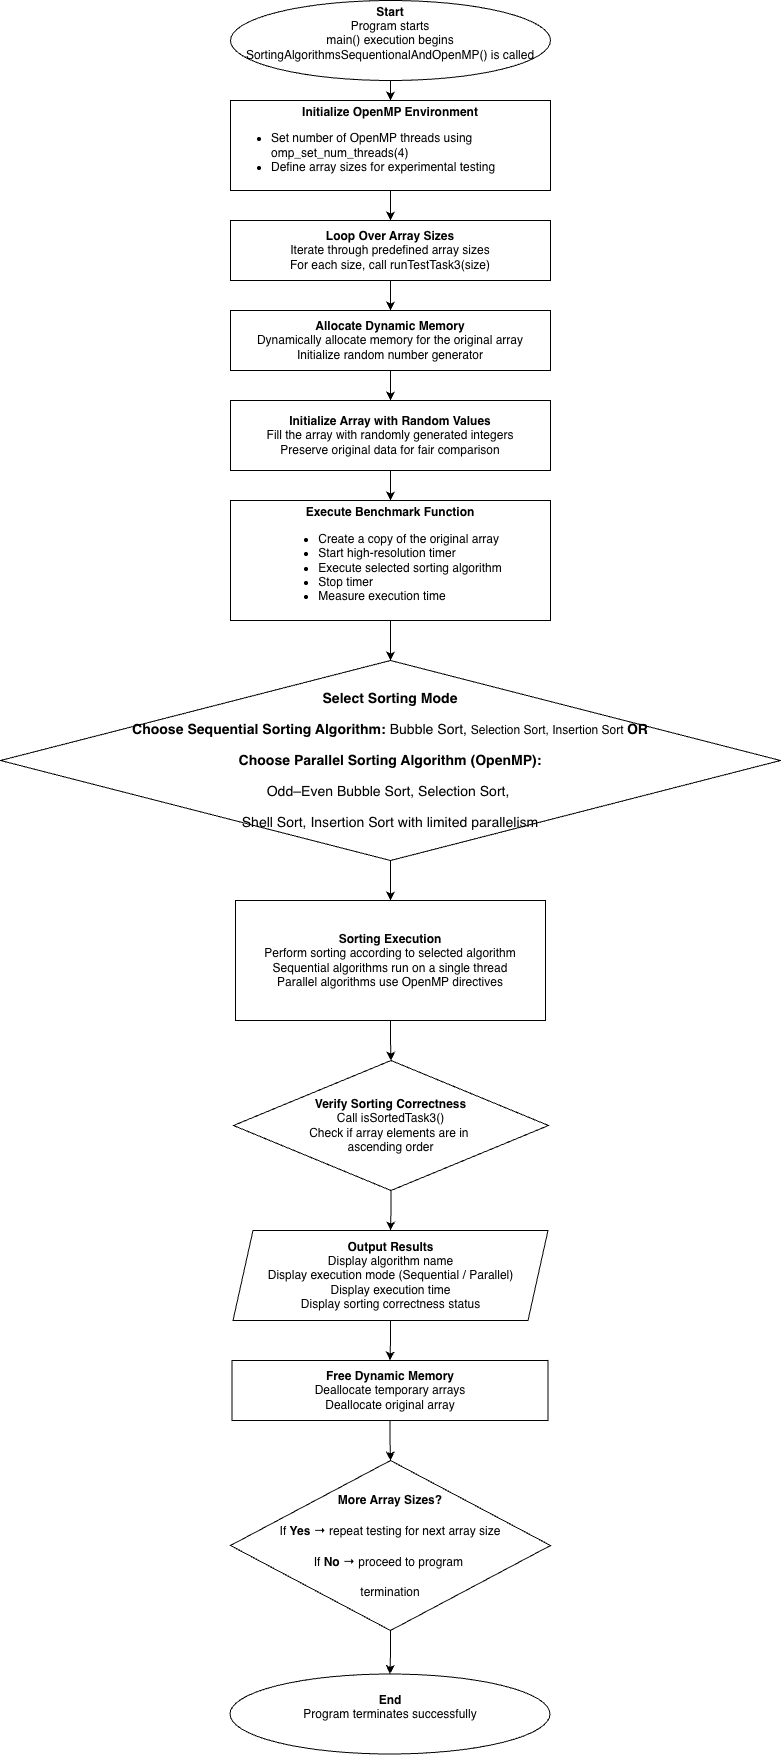

The diagram above was exported from draw.io. Its source (the exported page's mxGraphModel, read from the mxfile embedded in the PNG):
<mxGraphModel dx="934" dy="496" grid="1" gridSize="10" guides="1" tooltips="1" connect="1" arrows="1" fold="1" page="1" pageScale="1" pageWidth="827" pageHeight="1169" math="0" shadow="0">
  <root>
    <mxCell id="0" />
    <mxCell id="1" parent="0" />
    <mxCell id="5UP-cM_rbVk_qtq-t_Lh-22" edge="1" parent="1" source="5UP-cM_rbVk_qtq-t_Lh-23" style="edgeStyle=orthogonalEdgeStyle;rounded=0;orthogonalLoop=1;jettySize=auto;html=1;fontFamily=Helvetica;" target="5UP-cM_rbVk_qtq-t_Lh-25" value="">
      <mxGeometry relative="1" as="geometry" />
    </mxCell>
    <mxCell id="5UP-cM_rbVk_qtq-t_Lh-23" parent="1" style="ellipse;whiteSpace=wrap;html=1;fontFamily=Helvetica;" value="&lt;div&gt;&lt;b&gt;Start&lt;/b&gt;&lt;/div&gt;&lt;div&gt;Program starts&lt;/div&gt;&lt;div&gt;main() execution begins&lt;/div&gt;&lt;div&gt;SortingAlgorithmsSequentionalAndOpenMP() is called&lt;/div&gt;&lt;div&gt;&lt;br&gt;&lt;/div&gt;" vertex="1">
      <mxGeometry height="80" width="320" x="280" y="80" as="geometry" />
    </mxCell>
    <mxCell id="5UP-cM_rbVk_qtq-t_Lh-24" edge="1" parent="1" source="5UP-cM_rbVk_qtq-t_Lh-25" style="edgeStyle=orthogonalEdgeStyle;rounded=0;orthogonalLoop=1;jettySize=auto;html=1;fontFamily=Helvetica;" target="5UP-cM_rbVk_qtq-t_Lh-27" value="">
      <mxGeometry relative="1" as="geometry" />
    </mxCell>
    <mxCell id="5UP-cM_rbVk_qtq-t_Lh-25" parent="1" style="rounded=0;whiteSpace=wrap;html=1;fontFamily=Helvetica;" value="&lt;div&gt;&lt;b&gt;Initialize OpenMP Environment&lt;/b&gt;&lt;/div&gt;&lt;div style=&quot;text-align: left;&quot;&gt;&lt;ul&gt;&lt;li&gt;Set number of OpenMP threads using omp_set_num_threads(4)&lt;/li&gt;&lt;li&gt;Define array sizes for experimental testing&lt;/li&gt;&lt;/ul&gt;&lt;/div&gt;" vertex="1">
      <mxGeometry height="90" width="320" x="280" y="180" as="geometry" />
    </mxCell>
    <mxCell id="5UP-cM_rbVk_qtq-t_Lh-26" edge="1" parent="1" source="5UP-cM_rbVk_qtq-t_Lh-27" style="edgeStyle=orthogonalEdgeStyle;rounded=0;orthogonalLoop=1;jettySize=auto;html=1;fontFamily=Helvetica;" target="5UP-cM_rbVk_qtq-t_Lh-29" value="">
      <mxGeometry relative="1" as="geometry" />
    </mxCell>
    <mxCell id="5UP-cM_rbVk_qtq-t_Lh-27" parent="1" style="rounded=0;whiteSpace=wrap;html=1;fontFamily=Helvetica;" value="&lt;div&gt;&lt;b&gt;Loop Over Array Sizes&lt;/b&gt;&lt;/div&gt;&lt;div&gt;&lt;div&gt;Iterate through predefined array sizes&lt;/div&gt;&lt;div&gt;For each size, call runTestTask3(size)&lt;/div&gt;&lt;/div&gt;" vertex="1">
      <mxGeometry height="60" width="320" x="280" y="300" as="geometry" />
    </mxCell>
    <mxCell id="5UP-cM_rbVk_qtq-t_Lh-28" edge="1" parent="1" source="5UP-cM_rbVk_qtq-t_Lh-29" style="edgeStyle=orthogonalEdgeStyle;rounded=0;orthogonalLoop=1;jettySize=auto;html=1;fontFamily=Helvetica;" target="5UP-cM_rbVk_qtq-t_Lh-31" value="">
      <mxGeometry relative="1" as="geometry" />
    </mxCell>
    <mxCell id="5UP-cM_rbVk_qtq-t_Lh-29" parent="1" style="rounded=0;whiteSpace=wrap;html=1;fontFamily=Helvetica;" value="&lt;div&gt;&lt;b&gt;Allocate Dynamic Memory&lt;/b&gt;&lt;/div&gt;&lt;div&gt;&lt;div&gt;Dynamically allocate memory for the original array&lt;/div&gt;&lt;div&gt;Initialize random number generator&lt;/div&gt;&lt;/div&gt;" vertex="1">
      <mxGeometry height="60" width="320" x="280" y="390" as="geometry" />
    </mxCell>
    <mxCell id="5UP-cM_rbVk_qtq-t_Lh-30" edge="1" parent="1" source="5UP-cM_rbVk_qtq-t_Lh-31" style="edgeStyle=orthogonalEdgeStyle;rounded=0;orthogonalLoop=1;jettySize=auto;html=1;fontFamily=Helvetica;" target="5UP-cM_rbVk_qtq-t_Lh-33" value="">
      <mxGeometry relative="1" as="geometry" />
    </mxCell>
    <mxCell id="5UP-cM_rbVk_qtq-t_Lh-31" parent="1" style="rounded=0;whiteSpace=wrap;html=1;align=center;fontFamily=Helvetica;" value="&lt;div style=&quot;&quot;&gt;&lt;b&gt;Initialize Array with Random Values&lt;/b&gt;&lt;/div&gt;&lt;div style=&quot;&quot;&gt;Fill the array with randomly generated integers&lt;/div&gt;&lt;div style=&quot;&quot;&gt;Preserve original data for fair comparison&lt;/div&gt;" vertex="1">
      <mxGeometry height="70" width="320" x="280" y="480" as="geometry" />
    </mxCell>
    <mxCell id="5UP-cM_rbVk_qtq-t_Lh-32" edge="1" parent="1" source="5UP-cM_rbVk_qtq-t_Lh-33" style="edgeStyle=orthogonalEdgeStyle;rounded=0;orthogonalLoop=1;jettySize=auto;html=1;fontFamily=Helvetica;" target="5UP-cM_rbVk_qtq-t_Lh-35" value="">
      <mxGeometry relative="1" as="geometry" />
    </mxCell>
    <mxCell id="5UP-cM_rbVk_qtq-t_Lh-33" parent="1" style="rounded=0;whiteSpace=wrap;html=1;fontFamily=Helvetica;" value="&lt;div&gt;&lt;b&gt;Execute Benchmark Function&lt;/b&gt;&lt;/div&gt;&lt;div style=&quot;text-align: left;&quot;&gt;&lt;ul&gt;&lt;li&gt;Create a copy of the original array&lt;/li&gt;&lt;li&gt;Start high-resolution timer&lt;/li&gt;&lt;li&gt;Execute selected sorting algorithm&lt;/li&gt;&lt;li&gt;Stop timer&lt;/li&gt;&lt;li&gt;Measure execution time&lt;/li&gt;&lt;/ul&gt;&lt;/div&gt;" vertex="1">
      <mxGeometry height="120" width="320" x="280" y="580" as="geometry" />
    </mxCell>
    <mxCell id="5UP-cM_rbVk_qtq-t_Lh-43" edge="1" parent="1" source="5UP-cM_rbVk_qtq-t_Lh-35" style="edgeStyle=orthogonalEdgeStyle;rounded=0;orthogonalLoop=1;jettySize=auto;html=1;" target="5UP-cM_rbVk_qtq-t_Lh-37" value="">
      <mxGeometry relative="1" as="geometry" />
    </mxCell>
    <mxCell id="5UP-cM_rbVk_qtq-t_Lh-35" parent="1" style="rhombus;whiteSpace=wrap;html=1;fontFamily=Helvetica;" value="&lt;h3 data-start=&quot;1229&quot; data-end=&quot;1272&quot;&gt;&lt;span style=&quot;font-size: 14.04px;&quot;&gt;Select Sorting Mode&lt;/span&gt;&lt;/h3&gt;&lt;h3 data-start=&quot;1229&quot; data-end=&quot;1272&quot;&gt;&lt;span style=&quot;font-size: 14.04px;&quot;&gt;Choose Sequential Sorting Algorithm:&amp;nbsp;&lt;/span&gt;&lt;span style=&quot;background-color: transparent; color: light-dark(rgb(0, 0, 0), rgb(255, 255, 255)); font-weight: normal;&quot;&gt;Bubble Sort,&amp;nbsp;&lt;/span&gt;&lt;span style=&quot;background-color: transparent; color: light-dark(rgb(0, 0, 0), rgb(255, 255, 255)); font-size: 12px; font-weight: normal;&quot;&gt;Selection Sort,&amp;nbsp;&lt;/span&gt;&lt;span style=&quot;background-color: transparent; color: light-dark(rgb(0, 0, 0), rgb(255, 255, 255)); font-size: 12px; font-weight: normal;&quot;&gt;Insertion Sort&amp;nbsp;&lt;/span&gt;&lt;span style=&quot;background-color: transparent; color: light-dark(rgb(0, 0, 0), rgb(255, 255, 255));&quot;&gt;OR&lt;/span&gt;&lt;/h3&gt;&lt;h3 data-start=&quot;1229&quot; data-end=&quot;1272&quot;&gt;&lt;span style=&quot;font-size: 14.04px;&quot;&gt;Choose Parallel Sorting Algorithm (OpenMP):&lt;/span&gt;&lt;/h3&gt;&lt;h3 data-start=&quot;1229&quot; data-end=&quot;1272&quot;&gt;&lt;span style=&quot;font-weight: normal;&quot;&gt;&lt;span style=&quot;font-size: 14.04px;&quot;&gt;Odd–Even Bubble Sort,&amp;nbsp;&lt;/span&gt;&lt;span style=&quot;background-color: transparent; color: light-dark(rgb(0, 0, 0), rgb(255, 255, 255));&quot;&gt;Selection Sort,&amp;nbsp;&lt;/span&gt;&lt;/span&gt;&lt;/h3&gt;&lt;h3 data-start=&quot;1229&quot; data-end=&quot;1272&quot;&gt;&lt;span style=&quot;font-weight: normal;&quot;&gt;&lt;span style=&quot;background-color: transparent; color: light-dark(rgb(0, 0, 0), rgb(255, 255, 255));&quot;&gt;Shell Sort,&amp;nbsp;&lt;/span&gt;&lt;span style=&quot;background-color: transparent; color: light-dark(rgb(0, 0, 0), rgb(255, 255, 255));&quot;&gt;Insertion Sort with limited parallelism&lt;/span&gt;&lt;/span&gt;&lt;/h3&gt;" vertex="1">
      <mxGeometry height="200" width="780" x="50" y="740" as="geometry" />
    </mxCell>
    <mxCell id="5UP-cM_rbVk_qtq-t_Lh-45" edge="1" parent="1" source="5UP-cM_rbVk_qtq-t_Lh-37" style="edgeStyle=orthogonalEdgeStyle;rounded=0;orthogonalLoop=1;jettySize=auto;html=1;" target="5UP-cM_rbVk_qtq-t_Lh-44" value="">
      <mxGeometry relative="1" as="geometry" />
    </mxCell>
    <mxCell id="5UP-cM_rbVk_qtq-t_Lh-37" parent="1" style="rounded=0;whiteSpace=wrap;html=1;fontFamily=Helvetica;" value="&lt;div style=&quot;&quot;&gt;&lt;div&gt;&lt;b&gt;Sorting Execution&lt;/b&gt;&lt;/div&gt;&lt;div&gt;Perform sorting according to selected algorithm&lt;/div&gt;&lt;div&gt;Sequential algorithms run on a single thread&lt;/div&gt;&lt;div&gt;Parallel algorithms use OpenMP directives&lt;/div&gt;&lt;/div&gt;" vertex="1">
      <mxGeometry height="120" width="310" x="285" y="980" as="geometry" />
    </mxCell>
    <mxCell id="5UP-cM_rbVk_qtq-t_Lh-38" parent="1" style="ellipse;whiteSpace=wrap;html=1;fontFamily=Helvetica;" value="&lt;div&gt;&lt;b&gt;End&lt;/b&gt;&lt;/div&gt;&lt;div&gt;Program terminates successfully&lt;/div&gt;&lt;div&gt;&lt;br&gt;&lt;/div&gt;" vertex="1">
      <mxGeometry height="80" width="320" x="279.5" y="1753.5" as="geometry" />
    </mxCell>
    <mxCell id="5UP-cM_rbVk_qtq-t_Lh-50" edge="1" parent="1" source="5UP-cM_rbVk_qtq-t_Lh-42" style="edgeStyle=orthogonalEdgeStyle;rounded=0;orthogonalLoop=1;jettySize=auto;html=1;" target="5UP-cM_rbVk_qtq-t_Lh-49" value="">
      <mxGeometry relative="1" as="geometry" />
    </mxCell>
    <mxCell id="5UP-cM_rbVk_qtq-t_Lh-42" parent="1" style="rounded=0;whiteSpace=wrap;html=1;fontFamily=Helvetica;" value="&lt;div&gt;&lt;b&gt;Free Dynamic Memory&lt;/b&gt;&lt;/div&gt;&lt;div&gt;Deallocate temporary arrays&lt;/div&gt;&lt;div&gt;Deallocate original array&lt;/div&gt;" vertex="1">
      <mxGeometry height="60" width="316" x="281.5" y="1440" as="geometry" />
    </mxCell>
    <mxCell id="5UP-cM_rbVk_qtq-t_Lh-47" edge="1" parent="1" source="5UP-cM_rbVk_qtq-t_Lh-44" style="edgeStyle=orthogonalEdgeStyle;rounded=0;orthogonalLoop=1;jettySize=auto;html=1;" target="5UP-cM_rbVk_qtq-t_Lh-46" value="">
      <mxGeometry relative="1" as="geometry" />
    </mxCell>
    <mxCell id="5UP-cM_rbVk_qtq-t_Lh-44" parent="1" style="rhombus;whiteSpace=wrap;html=1;" value="&lt;div&gt;&lt;b&gt;Verify Sorting Correctness&lt;/b&gt;&lt;/div&gt;&lt;div&gt;Call isSortedTask3()&lt;/div&gt;&lt;div&gt;Check if array elements are in&amp;nbsp;&lt;/div&gt;&lt;div&gt;ascending order&lt;/div&gt;" vertex="1">
      <mxGeometry height="130" width="315" x="283" y="1140" as="geometry" />
    </mxCell>
    <mxCell id="5UP-cM_rbVk_qtq-t_Lh-48" edge="1" parent="1" source="5UP-cM_rbVk_qtq-t_Lh-46" style="edgeStyle=orthogonalEdgeStyle;rounded=0;orthogonalLoop=1;jettySize=auto;html=1;" target="5UP-cM_rbVk_qtq-t_Lh-42" value="">
      <mxGeometry relative="1" as="geometry" />
    </mxCell>
    <mxCell id="5UP-cM_rbVk_qtq-t_Lh-46" parent="1" style="shape=parallelogram;perimeter=parallelogramPerimeter;whiteSpace=wrap;html=1;fixedSize=1;" value="&lt;div&gt;&lt;b&gt;Output Results&lt;/b&gt;&lt;/div&gt;&lt;div&gt;Display algorithm name&lt;/div&gt;&lt;div&gt;Display execution mode (Sequential / Parallel)&lt;/div&gt;&lt;div&gt;Display execution time&lt;/div&gt;&lt;div&gt;Display sorting correctness status&lt;/div&gt;" vertex="1">
      <mxGeometry height="90" width="315" x="282.5" y="1310" as="geometry" />
    </mxCell>
    <mxCell id="5UP-cM_rbVk_qtq-t_Lh-51" edge="1" parent="1" source="5UP-cM_rbVk_qtq-t_Lh-49" style="edgeStyle=orthogonalEdgeStyle;rounded=0;orthogonalLoop=1;jettySize=auto;html=1;" target="5UP-cM_rbVk_qtq-t_Lh-38" value="">
      <mxGeometry relative="1" as="geometry" />
    </mxCell>
    <mxCell id="5UP-cM_rbVk_qtq-t_Lh-49" parent="1" style="rhombus;whiteSpace=wrap;html=1;" value="&lt;h3 data-start=&quot;2291&quot; data-end=&quot;2326&quot;&gt;&lt;strong data-start=&quot;2295&quot; data-end=&quot;2326&quot;&gt;&lt;font face=&quot;Helvetica&quot; style=&quot;font-size: 12px;&quot;&gt;More Array Sizes?&lt;/font&gt;&lt;/strong&gt;&lt;/h3&gt;&lt;h3 data-start=&quot;2291&quot; data-end=&quot;2326&quot;&gt;&lt;font face=&quot;Helvetica&quot; style=&quot;font-size: 12px;&quot;&gt;&lt;span style=&quot;background-color: transparent; color: light-dark(rgb(0, 0, 0), rgb(255, 255, 255)); font-weight: normal;&quot;&gt;If &lt;/span&gt;&lt;strong data-start=&quot;2333&quot; data-end=&quot;2340&quot; style=&quot;background-color: transparent; color: light-dark(rgb(0, 0, 0), rgb(255, 255, 255));&quot;&gt;Yes&lt;/strong&gt;&lt;span style=&quot;background-color: transparent; color: light-dark(rgb(0, 0, 0), rgb(255, 255, 255)); font-weight: normal;&quot;&gt; → repeat testing for next array size&lt;/span&gt;&lt;/font&gt;&lt;/h3&gt;&lt;h3 data-start=&quot;2291&quot; data-end=&quot;2326&quot;&gt;&lt;font face=&quot;Helvetica&quot; style=&quot;font-size: 12px;&quot;&gt;&lt;span style=&quot;background-color: transparent; color: light-dark(rgb(0, 0, 0), rgb(255, 255, 255)); font-weight: normal;&quot;&gt;If &lt;/span&gt;&lt;strong data-start=&quot;2385&quot; data-end=&quot;2391&quot; style=&quot;background-color: transparent; color: light-dark(rgb(0, 0, 0), rgb(255, 255, 255));&quot;&gt;No&lt;/strong&gt;&lt;span style=&quot;background-color: transparent; color: light-dark(rgb(0, 0, 0), rgb(255, 255, 255)); font-weight: normal;&quot;&gt; → proceed to program&amp;nbsp;&lt;/span&gt;&lt;/font&gt;&lt;/h3&gt;&lt;h3 data-start=&quot;2291&quot; data-end=&quot;2326&quot;&gt;&lt;font face=&quot;Helvetica&quot; style=&quot;font-size: 12px;&quot;&gt;&lt;span style=&quot;background-color: transparent; color: light-dark(rgb(0, 0, 0), rgb(255, 255, 255)); font-weight: normal;&quot;&gt;termination&lt;/span&gt;&lt;/font&gt;&lt;/h3&gt;" vertex="1">
      <mxGeometry height="170" width="320" x="280" y="1540" as="geometry" />
    </mxCell>
  </root>
</mxGraphModel>